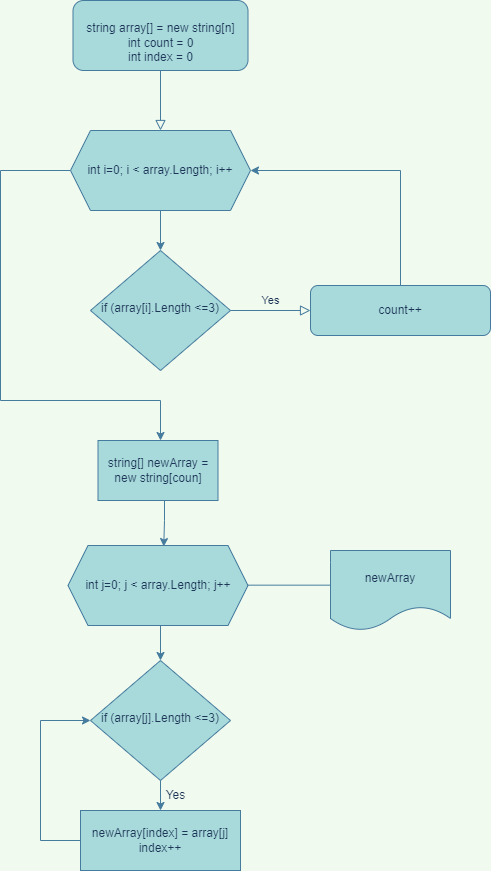

The diagram above was exported from draw.io. Its source (the exported page's mxGraphModel, read from the mxfile embedded in the PNG):
<mxGraphModel dx="2062" dy="1122" grid="1" gridSize="10" guides="1" tooltips="1" connect="1" arrows="1" fold="1" page="1" pageScale="1" pageWidth="827" pageHeight="1169" background="#F1FAEE" math="0" shadow="0">
  <root>
    <mxCell id="WIyWlLk6GJQsqaUBKTNV-0" />
    <mxCell id="WIyWlLk6GJQsqaUBKTNV-1" parent="WIyWlLk6GJQsqaUBKTNV-0" />
    <mxCell id="WIyWlLk6GJQsqaUBKTNV-2" value="" style="rounded=0;html=1;jettySize=auto;orthogonalLoop=1;fontSize=11;endArrow=block;endFill=0;endSize=8;strokeWidth=1;shadow=0;labelBackgroundColor=none;edgeStyle=orthogonalEdgeStyle;strokeColor=#457B9D;fontColor=#1D3557;" parent="WIyWlLk6GJQsqaUBKTNV-1" source="WIyWlLk6GJQsqaUBKTNV-3" edge="1">
      <mxGeometry relative="1" as="geometry">
        <mxPoint x="410" y="170" as="targetPoint" />
      </mxGeometry>
    </mxCell>
    <mxCell id="WIyWlLk6GJQsqaUBKTNV-3" value="&lt;br&gt;string array[] = new string[n]&lt;br&gt;int count = 0&lt;br&gt;int index = 0" style="rounded=1;whiteSpace=wrap;html=1;fontSize=12;glass=0;strokeWidth=1;shadow=0;fillColor=#A8DADC;strokeColor=#457B9D;fontColor=#1D3557;" parent="WIyWlLk6GJQsqaUBKTNV-1" vertex="1">
      <mxGeometry x="322.5" y="40" width="175" height="70" as="geometry" />
    </mxCell>
    <mxCell id="WIyWlLk6GJQsqaUBKTNV-9" value="Yes" style="edgeStyle=orthogonalEdgeStyle;rounded=0;html=1;jettySize=auto;orthogonalLoop=1;fontSize=11;endArrow=block;endFill=0;endSize=8;strokeWidth=1;shadow=0;labelBackgroundColor=none;strokeColor=#457B9D;fontColor=#1D3557;" parent="WIyWlLk6GJQsqaUBKTNV-1" source="WIyWlLk6GJQsqaUBKTNV-10" target="WIyWlLk6GJQsqaUBKTNV-12" edge="1">
      <mxGeometry y="10" relative="1" as="geometry">
        <mxPoint as="offset" />
      </mxGeometry>
    </mxCell>
    <mxCell id="WIyWlLk6GJQsqaUBKTNV-10" value="if (array[i].Length &amp;lt;=3)" style="rhombus;whiteSpace=wrap;html=1;shadow=0;fontFamily=Helvetica;fontSize=12;align=center;strokeWidth=1;spacing=6;spacingTop=-4;fillColor=#A8DADC;strokeColor=#457B9D;fontColor=#1D3557;" parent="WIyWlLk6GJQsqaUBKTNV-1" vertex="1">
      <mxGeometry x="340" y="290" width="140" height="120" as="geometry" />
    </mxCell>
    <mxCell id="WIyWlLk6GJQsqaUBKTNV-12" value="count++" style="rounded=1;whiteSpace=wrap;html=1;fontSize=12;glass=0;strokeWidth=1;shadow=0;fillColor=#A8DADC;strokeColor=#457B9D;fontColor=#1D3557;" parent="WIyWlLk6GJQsqaUBKTNV-1" vertex="1">
      <mxGeometry x="560" y="325" width="180" height="50" as="geometry" />
    </mxCell>
    <mxCell id="gJUXfcqdcRiSup1KY0YO-0" value="int i=0; i &amp;lt; array.Length; i++" style="shape=hexagon;perimeter=hexagonPerimeter2;whiteSpace=wrap;html=1;fixedSize=1;fillColor=#A8DADC;strokeColor=#457B9D;fontColor=#1D3557;" vertex="1" parent="WIyWlLk6GJQsqaUBKTNV-1">
      <mxGeometry x="320" y="170" width="180" height="80" as="geometry" />
    </mxCell>
    <mxCell id="gJUXfcqdcRiSup1KY0YO-3" value="" style="endArrow=none;html=1;rounded=0;entryX=0;entryY=0.5;entryDx=0;entryDy=0;labelBackgroundColor=#F1FAEE;strokeColor=#457B9D;fontColor=#1D3557;" edge="1" parent="WIyWlLk6GJQsqaUBKTNV-1" target="gJUXfcqdcRiSup1KY0YO-0">
      <mxGeometry width="50" height="50" relative="1" as="geometry">
        <mxPoint x="250" y="210" as="sourcePoint" />
        <mxPoint x="50" y="210" as="targetPoint" />
      </mxGeometry>
    </mxCell>
    <mxCell id="gJUXfcqdcRiSup1KY0YO-5" value="" style="endArrow=classic;html=1;rounded=0;exitX=0.5;exitY=1;exitDx=0;exitDy=0;entryX=0.5;entryY=0;entryDx=0;entryDy=0;labelBackgroundColor=#F1FAEE;strokeColor=#457B9D;fontColor=#1D3557;" edge="1" parent="WIyWlLk6GJQsqaUBKTNV-1" source="gJUXfcqdcRiSup1KY0YO-0" target="WIyWlLk6GJQsqaUBKTNV-10">
      <mxGeometry width="50" height="50" relative="1" as="geometry">
        <mxPoint x="380" y="340" as="sourcePoint" />
        <mxPoint x="430" y="290" as="targetPoint" />
      </mxGeometry>
    </mxCell>
    <mxCell id="gJUXfcqdcRiSup1KY0YO-7" value="" style="endArrow=none;html=1;rounded=0;labelBackgroundColor=#F1FAEE;strokeColor=#457B9D;fontColor=#1D3557;" edge="1" parent="WIyWlLk6GJQsqaUBKTNV-1">
      <mxGeometry width="50" height="50" relative="1" as="geometry">
        <mxPoint x="650" y="325" as="sourcePoint" />
        <mxPoint x="650" y="210" as="targetPoint" />
      </mxGeometry>
    </mxCell>
    <mxCell id="gJUXfcqdcRiSup1KY0YO-8" value="" style="endArrow=classic;html=1;rounded=0;entryX=1;entryY=0.5;entryDx=0;entryDy=0;labelBackgroundColor=#F1FAEE;strokeColor=#457B9D;fontColor=#1D3557;" edge="1" parent="WIyWlLk6GJQsqaUBKTNV-1" target="gJUXfcqdcRiSup1KY0YO-0">
      <mxGeometry width="50" height="50" relative="1" as="geometry">
        <mxPoint x="650" y="210" as="sourcePoint" />
        <mxPoint x="700" y="160" as="targetPoint" />
      </mxGeometry>
    </mxCell>
    <mxCell id="gJUXfcqdcRiSup1KY0YO-9" value="" style="endArrow=none;html=1;rounded=0;labelBackgroundColor=#F1FAEE;strokeColor=#457B9D;fontColor=#1D3557;" edge="1" parent="WIyWlLk6GJQsqaUBKTNV-1">
      <mxGeometry width="50" height="50" relative="1" as="geometry">
        <mxPoint x="250" y="440" as="sourcePoint" />
        <mxPoint x="250" y="210" as="targetPoint" />
      </mxGeometry>
    </mxCell>
    <mxCell id="gJUXfcqdcRiSup1KY0YO-10" value="" style="endArrow=none;html=1;rounded=0;labelBackgroundColor=#F1FAEE;strokeColor=#457B9D;fontColor=#1D3557;" edge="1" parent="WIyWlLk6GJQsqaUBKTNV-1">
      <mxGeometry width="50" height="50" relative="1" as="geometry">
        <mxPoint x="250" y="440" as="sourcePoint" />
        <mxPoint x="410" y="440" as="targetPoint" />
      </mxGeometry>
    </mxCell>
    <mxCell id="gJUXfcqdcRiSup1KY0YO-11" value="" style="endArrow=classic;html=1;rounded=0;labelBackgroundColor=#F1FAEE;strokeColor=#457B9D;fontColor=#1D3557;" edge="1" parent="WIyWlLk6GJQsqaUBKTNV-1">
      <mxGeometry width="50" height="50" relative="1" as="geometry">
        <mxPoint x="410" y="440" as="sourcePoint" />
        <mxPoint x="410" y="480" as="targetPoint" />
      </mxGeometry>
    </mxCell>
    <mxCell id="gJUXfcqdcRiSup1KY0YO-12" value="int j=0; j &amp;lt; array.Length; j++" style="shape=hexagon;perimeter=hexagonPerimeter2;whiteSpace=wrap;html=1;fixedSize=1;fillColor=#A8DADC;strokeColor=#457B9D;fontColor=#1D3557;" vertex="1" parent="WIyWlLk6GJQsqaUBKTNV-1">
      <mxGeometry x="317.5" y="585" width="180" height="80" as="geometry" />
    </mxCell>
    <mxCell id="gJUXfcqdcRiSup1KY0YO-13" value="string[] newArray = new string[coun]" style="rounded=0;whiteSpace=wrap;html=1;fillColor=#A8DADC;strokeColor=#457B9D;fontColor=#1D3557;" vertex="1" parent="WIyWlLk6GJQsqaUBKTNV-1">
      <mxGeometry x="347.5" y="480" width="120" height="60" as="geometry" />
    </mxCell>
    <mxCell id="gJUXfcqdcRiSup1KY0YO-14" value="" style="endArrow=classic;html=1;rounded=0;entryX=0.532;entryY=0.013;entryDx=0;entryDy=0;entryPerimeter=0;labelBackgroundColor=#F1FAEE;strokeColor=#457B9D;fontColor=#1D3557;" edge="1" parent="WIyWlLk6GJQsqaUBKTNV-1" target="gJUXfcqdcRiSup1KY0YO-12">
      <mxGeometry width="50" height="50" relative="1" as="geometry">
        <mxPoint x="414" y="540" as="sourcePoint" />
        <mxPoint x="414" y="580" as="targetPoint" />
        <Array as="points">
          <mxPoint x="414" y="560" />
        </Array>
      </mxGeometry>
    </mxCell>
    <mxCell id="gJUXfcqdcRiSup1KY0YO-15" value="" style="endArrow=classic;html=1;rounded=0;labelBackgroundColor=#F1FAEE;strokeColor=#457B9D;fontColor=#1D3557;" edge="1" parent="WIyWlLk6GJQsqaUBKTNV-1">
      <mxGeometry width="50" height="50" relative="1" as="geometry">
        <mxPoint x="410" y="665" as="sourcePoint" />
        <mxPoint x="410" y="700" as="targetPoint" />
      </mxGeometry>
    </mxCell>
    <mxCell id="gJUXfcqdcRiSup1KY0YO-16" value="if (array[j].Length &amp;lt;=3)" style="rhombus;whiteSpace=wrap;html=1;shadow=0;fontFamily=Helvetica;fontSize=12;align=center;strokeWidth=1;spacing=6;spacingTop=-4;fillColor=#A8DADC;strokeColor=#457B9D;fontColor=#1D3557;" vertex="1" parent="WIyWlLk6GJQsqaUBKTNV-1">
      <mxGeometry x="340" y="700" width="140" height="120" as="geometry" />
    </mxCell>
    <mxCell id="gJUXfcqdcRiSup1KY0YO-17" value="" style="endArrow=classic;html=1;rounded=0;labelBackgroundColor=#F1FAEE;strokeColor=#457B9D;fontColor=#1D3557;" edge="1" parent="WIyWlLk6GJQsqaUBKTNV-1" target="gJUXfcqdcRiSup1KY0YO-18">
      <mxGeometry width="50" height="50" relative="1" as="geometry">
        <mxPoint x="410" y="820" as="sourcePoint" />
        <mxPoint x="410" y="850" as="targetPoint" />
      </mxGeometry>
    </mxCell>
    <mxCell id="gJUXfcqdcRiSup1KY0YO-18" value="newArray[index] = array[j]&lt;br&gt;index++" style="rounded=0;whiteSpace=wrap;html=1;fillColor=#A8DADC;strokeColor=#457B9D;fontColor=#1D3557;" vertex="1" parent="WIyWlLk6GJQsqaUBKTNV-1">
      <mxGeometry x="330" y="850" width="160" height="60" as="geometry" />
    </mxCell>
    <mxCell id="gJUXfcqdcRiSup1KY0YO-19" value="Yes" style="text;html=1;align=center;verticalAlign=middle;resizable=0;points=[];autosize=1;strokeColor=none;fillColor=none;fontColor=#1D3557;" vertex="1" parent="WIyWlLk6GJQsqaUBKTNV-1">
      <mxGeometry x="405" y="820" width="40" height="30" as="geometry" />
    </mxCell>
    <mxCell id="gJUXfcqdcRiSup1KY0YO-20" value="" style="endArrow=none;html=1;rounded=0;labelBackgroundColor=#F1FAEE;strokeColor=#457B9D;fontColor=#1D3557;" edge="1" parent="WIyWlLk6GJQsqaUBKTNV-1">
      <mxGeometry width="50" height="50" relative="1" as="geometry">
        <mxPoint x="290" y="880" as="sourcePoint" />
        <mxPoint x="330" y="880" as="targetPoint" />
      </mxGeometry>
    </mxCell>
    <mxCell id="gJUXfcqdcRiSup1KY0YO-21" value="" style="endArrow=none;html=1;rounded=0;labelBackgroundColor=#F1FAEE;strokeColor=#457B9D;fontColor=#1D3557;" edge="1" parent="WIyWlLk6GJQsqaUBKTNV-1">
      <mxGeometry width="50" height="50" relative="1" as="geometry">
        <mxPoint x="290" y="880" as="sourcePoint" />
        <mxPoint x="290" y="760" as="targetPoint" />
      </mxGeometry>
    </mxCell>
    <mxCell id="gJUXfcqdcRiSup1KY0YO-22" value="" style="endArrow=classic;html=1;rounded=0;entryX=0;entryY=0.5;entryDx=0;entryDy=0;labelBackgroundColor=#F1FAEE;strokeColor=#457B9D;fontColor=#1D3557;" edge="1" parent="WIyWlLk6GJQsqaUBKTNV-1" target="gJUXfcqdcRiSup1KY0YO-16">
      <mxGeometry width="50" height="50" relative="1" as="geometry">
        <mxPoint x="290" y="760" as="sourcePoint" />
        <mxPoint x="340" y="710" as="targetPoint" />
      </mxGeometry>
    </mxCell>
    <mxCell id="gJUXfcqdcRiSup1KY0YO-23" value="" style="endArrow=none;html=1;rounded=0;labelBackgroundColor=#F1FAEE;strokeColor=#457B9D;fontColor=#1D3557;" edge="1" parent="WIyWlLk6GJQsqaUBKTNV-1">
      <mxGeometry width="50" height="50" relative="1" as="geometry">
        <mxPoint x="497.5" y="624.66" as="sourcePoint" />
        <mxPoint x="580" y="624.66" as="targetPoint" />
      </mxGeometry>
    </mxCell>
    <mxCell id="gJUXfcqdcRiSup1KY0YO-24" value="newArray" style="shape=document;whiteSpace=wrap;html=1;boundedLbl=1;fillColor=#A8DADC;strokeColor=#457B9D;fontColor=#1D3557;" vertex="1" parent="WIyWlLk6GJQsqaUBKTNV-1">
      <mxGeometry x="580" y="590" width="120" height="80" as="geometry" />
    </mxCell>
  </root>
</mxGraphModel>